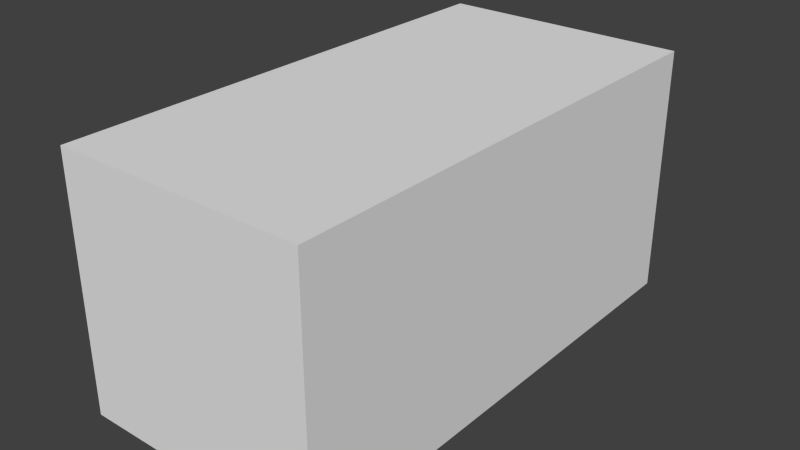 # Source: block-deepbeam.blend  (saved by Blender 2.76.0; exported with 4.5.12 LTS)
import bpy
from mathutils import Matrix  # noqa: F401  (used for matrix-valued properties, if any)

bpy.ops.wm.read_factory_settings(use_empty=True)
scene = bpy.context.scene
scene.name = 'Scene'

# ---- collections
col_collection_1 = bpy.data.collections.new('Collection 1'); scene.collection.children.link(col_collection_1)
col_collection_1.hide_render = True
col_collection_1.hide_viewport = True
col_collection_2 = bpy.data.collections.new('Collection 2'); scene.collection.children.link(col_collection_2)

# ---- materials (node trees are filled in below, after node groups)
mat_material = bpy.data.materials.new('material')
mat_material.alpha_threshold = 0.0
mat_material.use_transparent_shadow = False
mat_material.roughness = 0.5

# ---- material node trees

# ---- world
world_world = bpy.data.worlds.new('World'); scene.world = world_world
world_world.color = (0.05088, 0.05088, 0.05088)
world_world.use_sun_shadow = False
world_world.sun_shadow_jitter_overblur = 0.0
world_world.cycles.sampling_method = 'MANUAL'
world_world.cycles.sample_map_resolution = 256

# ---- meshes
me_plane = bpy.data.meshes.new('plane')
me_plane.from_pydata([(0.0, 0.0, 0.0), (0.05, 0.0, 0.0), (0.1, 0.0, 0.0), (0.15, 0.0, 0.0), (0.2, 0.0, 0.0), (0.25, 0.0, 0.0), (0.3, 0.0, 0.0), (0.35, 0.0, 0.0), (0.4, 0.0, 0.0), (0.45, 0.0, 0.0), (0.5, 0.0, 0.0), (0.55, 0.0, 0.0), (0.6, 0.0, 0.0), (0.65, 0.0, 0.0), (0.7, 0.0, 0.0), (0.75, 0.0, 0.0), (0.8, 0.0, 0.0), (0.85, 0.0, 0.0), (0.9, 0.0, 0.0), (0.95, 0.0, 0.0), (1.0, 0.0, 0.0), (0.0, 0.05, 0.0), (0.05, 0.05, 0.0), (0.1, 0.05, 0.0), (0.15, 0.05, 0.0), (0.2, 0.05, 0.0), (0.25, 0.05, 0.0), (0.3, 0.05, 0.0), (0.35, 0.05, 0.0), (0.4, 0.05, 0.0), (0.45, 0.05, 0.0), (0.5, 0.05, 0.0), (0.55, 0.05, 0.0), (0.6, 0.05, 0.0), (0.65, 0.05, 0.0), (0.7, 0.05, 0.0), (0.75, 0.05, 0.0), (0.8, 0.05, 0.0), (0.85, 0.05, 0.0), (0.9, 0.05, 0.0), (0.95, 0.05, 0.0), (1.0, 0.05, 0.0), (0.0, 0.1, 0.0), (0.05, 0.1, 0.0), (0.1, 0.1, 0.0), (0.15, 0.1, 0.0), (0.2, 0.1, 0.0), (0.25, 0.1, 0.0), (0.3, 0.1, 0.0), (0.35, 0.1, 0.0), (0.4, 0.1, 0.0), (0.45, 0.1, 0.0), (0.5, 0.1, 0.0), (0.55, 0.1, 0.0), (0.6, 0.1, 0.0), (0.65, 0.1, 0.0), (0.7, 0.1, 0.0), (0.75, 0.1, 0.0), (0.8, 0.1, 0.0), (0.85, 0.1, 0.0), (0.9, 0.1, 0.0), (0.95, 0.1, 0.0), (1.0, 0.1, 0.0), (0.0, 0.15, 0.0), (0.05, 0.15, 0.0), (0.1, 0.15, 0.0), (0.15, 0.15, 0.0), (0.2, 0.15, 0.0), (0.25, 0.15, 0.0), (0.3, 0.15, 0.0), (0.35, 0.15, 0.0), (0.4, 0.15, 0.0), (0.45, 0.15, 0.0), (0.5, 0.15, 0.0), (0.55, 0.15, 0.0), (0.6, 0.15, 0.0), (0.65, 0.15, 0.0), (0.7, 0.15, 0.0), (0.75, 0.15, 0.0), (0.8, 0.15, 0.0), (0.85, 0.15, 0.0), (0.9, 0.15, 0.0), (0.95, 0.15, 0.0), (1.0, 0.15, 0.0), (0.0, 0.2, 0.0), (0.05, 0.2, 0.0), (0.1, 0.2, 0.0), (0.15, 0.2, 0.0), (0.2, 0.2, 0.0), (0.25, 0.2, 0.0), (0.3, 0.2, 0.0), (0.35, 0.2, 0.0), (0.4, 0.2, 0.0), (0.45, 0.2, 0.0), (0.5, 0.2, 0.0), (0.55, 0.2, 0.0), (0.6, 0.2, 0.0), (0.65, 0.2, 0.0), (0.7, 0.2, 0.0), (0.75, 0.2, 0.0), (0.8, 0.2, 0.0), (0.85, 0.2, 0.0), (0.9, 0.2, 0.0), (0.95, 0.2, 0.0), (1.0, 0.2, 0.0), (0.0, 0.25, 0.0), (0.05, 0.25, 0.0), (0.1, 0.25, 0.0), (0.15, 0.25, 0.0), (0.2, 0.25, 0.0), (0.25, 0.25, 0.0), (0.3, 0.25, 0.0), (0.35, 0.25, 0.0), (0.4, 0.25, 0.0), (0.45, 0.25, 0.0), (0.5, 0.25, 0.0), (0.55, 0.25, 0.0), (0.6, 0.25, 0.0), (0.65, 0.25, 0.0), (0.7, 0.25, 0.0), (0.75, 0.25, 0.0), (0.8, 0.25, 0.0), (0.85, 0.25, 0.0), (0.9, 0.25, 0.0), (0.95, 0.25, 0.0), (1.0, 0.25, 0.0), (0.0, 0.3, 0.0), (0.05, 0.3, 0.0), (0.1, 0.3, 0.0), (0.15, 0.3, 0.0), (0.2, 0.3, 0.0), (0.25, 0.3, 0.0), (0.3, 0.3, 0.0), (0.35, 0.3, 0.0), (0.4, 0.3, 0.0), (0.45, 0.3, 0.0), (0.5, 0.3, 0.0), (0.55, 0.3, 0.0), (0.6, 0.3, 0.0), (0.65, 0.3, 0.0), (0.7, 0.3, 0.0), (0.75, 0.3, 0.0), (0.8, 0.3, 0.0), (0.85, 0.3, 0.0), (0.9, 0.3, 0.0), (0.95, 0.3, 0.0), (1.0, 0.3, 0.0), (0.0, 0.35, 0.0), (0.05, 0.35, 0.0), (0.1, 0.35, 0.0), (0.15, 0.35, 0.0), (0.2, 0.35, 0.0), (0.25, 0.35, 0.0), (0.3, 0.35, 0.0), (0.35, 0.35, 0.0), (0.4, 0.35, 0.0), (0.45, 0.35, 0.0), (0.5, 0.35, 0.0), (0.55, 0.35, 0.0), (0.6, 0.35, 0.0), (0.65, 0.35, 0.0), (0.7, 0.35, 0.0), (0.75, 0.35, 0.0), (0.8, 0.35, 0.0), (0.85, 0.35, 0.0), (0.9, 0.35, 0.0), (0.95, 0.35, 0.0), (1.0, 0.35, 0.0), (0.0, 0.4, 0.0), (0.05, 0.4, 0.0), (0.1, 0.4, 0.0), (0.15, 0.4, 0.0), (0.2, 0.4, 0.0), (0.25, 0.4, 0.0), (0.3, 0.4, 0.0), (0.35, 0.4, 0.0), (0.4, 0.4, 0.0), (0.45, 0.4, 0.0), (0.5, 0.4, 0.0), (0.55, 0.4, 0.0), (0.6, 0.4, 0.0), (0.65, 0.4, 0.0), (0.7, 0.4, 0.0), (0.75, 0.4, 0.0), (0.8, 0.4, 0.0), (0.85, 0.4, 0.0), (0.9, 0.4, 0.0), (0.95, 0.4, 0.0), (1.0, 0.4, 0.0), (0.0, 0.45, 0.0), (0.05, 0.45, 0.0), (0.1, 0.45, 0.0), (0.15, 0.45, 0.0), (0.2, 0.45, 0.0), (0.25, 0.45, 0.0), (0.3, 0.45, 0.0), (0.35, 0.45, 0.0), (0.4, 0.45, 0.0), (0.45, 0.45, 0.0), (0.5, 0.45, 0.0), (0.55, 0.45, 0.0), (0.6, 0.45, 0.0), (0.65, 0.45, 0.0), (0.7, 0.45, 0.0), (0.75, 0.45, 0.0), (0.8, 0.45, 0.0), (0.85, 0.45, 0.0), (0.9, 0.45, 0.0), (0.95, 0.45, 0.0), (1.0, 0.45, 0.0), (0.0, 0.5, 0.0), (0.05, 0.5, 0.0), (0.1, 0.5, 0.0), (0.15, 0.5, 0.0), (0.2, 0.5, 0.0), (0.25, 0.5, 0.0), (0.3, 0.5, 0.0), (0.35, 0.5, 0.0), (0.4, 0.5, 0.0), (0.45, 0.5, 0.0), (0.5, 0.5, 0.0), (0.55, 0.5, 0.0), (0.6, 0.5, 0.0), (0.65, 0.5, 0.0), (0.7, 0.5, 0.0), (0.75, 0.5, 0.0), (0.8, 0.5, 0.0), (0.85, 0.5, 0.0), (0.9, 0.5, 0.0), (0.95, 0.5, 0.0), (1.0, 0.5, 0.0), (0.0, 0.55, 0.0), (0.05, 0.55, 0.0), (0.1, 0.55, 0.0), (0.15, 0.55, 0.0), (0.2, 0.55, 0.0), (0.25, 0.55, 0.0), (0.3, 0.55, 0.0), (0.35, 0.55, 0.0), (0.4, 0.55, 0.0), (0.45, 0.55, 0.0), (0.5, 0.55, 0.0), (0.55, 0.55, 0.0), (0.6, 0.55, 0.0), (0.65, 0.55, 0.0), (0.7, 0.55, 0.0), (0.75, 0.55, 0.0), (0.8, 0.55, 0.0), (0.85, 0.55, 0.0), (0.9, 0.55, 0.0), (0.95, 0.55, 0.0), (1.0, 0.55, 0.0), (0.0, 0.6, 0.0), (0.05, 0.6, 0.0), (0.1, 0.6, 0.0), (0.15, 0.6, 0.0), (0.2, 0.6, 0.0), (0.25, 0.6, 0.0), (0.3, 0.6, 0.0), (0.35, 0.6, 0.0), (0.4, 0.6, 0.0), (0.45, 0.6, 0.0), (0.5, 0.6, 0.0), (0.55, 0.6, 0.0), (0.6, 0.6, 0.0), (0.65, 0.6, 0.0), (0.7, 0.6, 0.0), (0.75, 0.6, 0.0), (0.8, 0.6, 0.0), (0.85, 0.6, 0.0), (0.9, 0.6, 0.0), (0.95, 0.6, 0.0), (1.0, 0.6, 0.0), (0.0, 0.65, 0.0), (0.05, 0.65, 0.0), (0.1, 0.65, 0.0), (0.15, 0.65, 0.0), (0.2, 0.65, 0.0), (0.25, 0.65, 0.0), (0.3, 0.65, 0.0), (0.35, 0.65, 0.0), (0.4, 0.65, 0.0), (0.45, 0.65, 0.0), (0.5, 0.65, 0.0), (0.55, 0.65, 0.0), (0.6, 0.65, 0.0), (0.65, 0.65, 0.0), (0.7, 0.65, 0.0), (0.75, 0.65, 0.0), (0.8, 0.65, 0.0), (0.85, 0.65, 0.0), (0.9, 0.65, 0.0), (0.95, 0.65, 0.0), (1.0, 0.65, 0.0), (0.0, 0.7, 0.0), (0.05, 0.7, 0.0), (0.1, 0.7, 0.0), (0.15, 0.7, 0.0), (0.2, 0.7, 0.0), (0.25, 0.7, 0.0), (0.3, 0.7, 0.0), (0.35, 0.7, 0.0), (0.4, 0.7, 0.0), (0.45, 0.7, 0.0), (0.5, 0.7, 0.0), (0.55, 0.7, 0.0), (0.6, 0.7, 0.0), (0.65, 0.7, 0.0), (0.7, 0.7, 0.0), (0.75, 0.7, 0.0), (0.8, 0.7, 0.0), (0.85, 0.7, 0.0), (0.9, 0.7, 0.0), (0.95, 0.7, 0.0), (1.0, 0.7, 0.0), (0.0, 0.75, 0.0), (0.05, 0.75, 0.0), (0.1, 0.75, 0.0), (0.15, 0.75, 0.0), (0.2, 0.75, 0.0), (0.25, 0.75, 0.0), (0.3, 0.75, 0.0), (0.35, 0.75, 0.0), (0.4, 0.75, 0.0), (0.45, 0.75, 0.0), (0.5, 0.75, 0.0), (0.55, 0.75, 0.0), (0.6, 0.75, 0.0), (0.65, 0.75, 0.0), (0.7, 0.75, 0.0), (0.75, 0.75, 0.0), (0.8, 0.75, 0.0), (0.85, 0.75, 0.0), (0.9, 0.75, 0.0), (0.95, 0.75, 0.0), (1.0, 0.75, 0.0), (0.0, 0.8, 0.0), (0.05, 0.8, 0.0), (0.1, 0.8, 0.0), (0.15, 0.8, 0.0), (0.2, 0.8, 0.0), (0.25, 0.8, 0.0), (0.3, 0.8, 0.0), (0.35, 0.8, 0.0), (0.4, 0.8, 0.0), (0.45, 0.8, 0.0), (0.5, 0.8, 0.0), (0.55, 0.8, 0.0), (0.6, 0.8, 0.0), (0.65, 0.8, 0.0), (0.7, 0.8, 0.0), (0.75, 0.8, 0.0), (0.8, 0.8, 0.0), (0.85, 0.8, 0.0), (0.9, 0.8, 0.0), (0.95, 0.8, 0.0), (1.0, 0.8, 0.0), (0.0, 0.85, 0.0), (0.05, 0.85, 0.0), (0.1, 0.85, 0.0), (0.15, 0.85, 0.0), (0.2, 0.85, 0.0), (0.25, 0.85, 0.0), (0.3, 0.85, 0.0), (0.35, 0.85, 0.0), (0.4, 0.85, 0.0), (0.45, 0.85, 0.0), (0.5, 0.85, 0.0), (0.55, 0.85, 0.0), (0.6, 0.85, 0.0), (0.65, 0.85, 0.0), (0.7, 0.85, 0.0), (0.75, 0.85, 0.0), (0.8, 0.85, 0.0), (0.85, 0.85, 0.0), (0.9, 0.85, 0.0), (0.95, 0.85, 0.0), (1.0, 0.85, 0.0), (0.0, 0.9, 0.0), (0.05, 0.9, 0.0), (0.1, 0.9, 0.0), (0.15, 0.9, 0.0), (0.2, 0.9, 0.0), (0.25, 0.9, 0.0), (0.3, 0.9, 0.0), (0.35, 0.9, 0.0), (0.4, 0.9, 0.0), (0.45, 0.9, 0.0), (0.5, 0.9, 0.0), (0.55, 0.9, 0.0), (0.6, 0.9, 0.0), (0.65, 0.9, 0.0), (0.7, 0.9, 0.0), (0.75, 0.9, 0.0), (0.8, 0.9, 0.0), (0.85, 0.9, 0.0), (0.9, 0.9, 0.0), (0.95, 0.9, 0.0), (1.0, 0.9, 0.0), (0.0, 0.95, 0.0), (0.05, 0.95, 0.0), (0.1, 0.95, 0.0), (0.15, 0.95, 0.0), (0.2, 0.95, 0.0), (0.25, 0.95, 0.0), (0.3, 0.95, 0.0), (0.35, 0.95, 0.0), (0.4, 0.95, 0.0), (0.45, 0.95, 0.0), (0.5, 0.95, 0.0), (0.55, 0.95, 0.0), (0.6, 0.95, 0.0), (0.65, 0.95, 0.0), (0.7, 0.95, 0.0), (0.75, 0.95, 0.0), (0.8, 0.95, 0.0), (0.85, 0.95, 0.0), (0.9, 0.95, 0.0), (0.95, 0.95, 0.0), (1.0, 0.95, 0.0), (0.0, 1.0, 0.0), (0.05, 1.0, 0.0), (0.1, 1.0, 0.0), (0.15, 1.0, 0.0), (0.2, 1.0, 0.0), (0.25, 1.0, 0.0), (0.3, 1.0, 0.0), (0.35, 1.0, 0.0), (0.4, 1.0, 0.0), (0.45, 1.0, 0.0), (0.5, 1.0, 0.0), (0.55, 1.0, 0.0), (0.6, 1.0, 0.0), (0.65, 1.0, 0.0), (0.7, 1.0, 0.0), (0.75, 1.0, 0.0), (0.8, 1.0, 0.0), (0.85, 1.0, 0.0), (0.9, 1.0, 0.0), (0.95, 1.0, 0.0), (1.0, 1.0, 0.0), (0.0, 1.05, 0.0), (0.05, 1.05, 0.0), (0.1, 1.05, 0.0), (0.15, 1.05, 0.0), (0.2, 1.05, 0.0), (0.25, 1.05, 0.0), (0.3, 1.05, 0.0), (0.35, 1.05, 0.0), (0.4, 1.05, 0.0), (0.45, 1.05, 0.0), (0.5, 1.05, 0.0), (0.55, 1.05, 0.0), (0.6, 1.05, 0.0), (0.65, 1.05, 0.0), (0.7, 1.05, 0.0), (0.75, 1.05, 0.0), (0.8, 1.05, 0.0), (0.85, 1.05, 0.0), (0.9, 1.05, 0.0), (0.95, 1.05, 0.0), (1.0, 1.05, 0.0), (0.0, 1.1, 0.0), (0.05, 1.1, 0.0), (0.1, 1.1, 0.0), (0.15, 1.1, 0.0), (0.2, 1.1, 0.0), (0.25, 1.1, 0.0), (0.3, 1.1, 0.0), (0.35, 1.1, 0.0), (0.4, 1.1, 0.0), (0.45, 1.1, 0.0), (0.5, 1.1, 0.0), (0.55, 1.1, 0.0), (0.6, 1.1, 0.0), (0.65, 1.1, 0.0), (0.7, 1.1, 0.0), (0.75, 1.1, 0.0), (0.8, 1.1, 0.0), (0.85, 1.1, 0.0), (0.9, 1.1, 0.0), (0.95, 1.1, 0.0), (1.0, 1.1, 0.0), (0.0, 1.15, 0.0), (0.05, 1.15, 0.0), (0.1, 1.15, 0.0), (0.15, 1.15, 0.0), (0.2, 1.15, 0.0), (0.25, 1.15, 0.0), (0.3, 1.15, 0.0), (0.35, 1.15, 0.0), (0.4, 1.15, 0.0), (0.45, 1.15, 0.0), (0.5, 1.15, 0.0), (0.55, 1.15, 0.0), (0.6, 1.15, 0.0), (0.65, 1.15, 0.0), (0.7, 1.15, 0.0), (0.75, 1.15, 0.0), (0.8, 1.15, 0.0), (0.85, 1.15, 0.0), (0.9, 1.15, 0.0), (0.95, 1.15, 0.0), (1.0, 1.15, 0.0), (0.0, 1.2, 0.0), (0.05, 1.2, 0.0), (0.1, 1.2, 0.0), (0.15, 1.2, 0.0), (0.2, 1.2, 0.0), (0.25, 1.2, 0.0), (0.3, 1.2, 0.0), (0.35, 1.2, 0.0), (0.4, 1.2, 0.0), (0.45, 1.2, 0.0), (0.5, 1.2, 0.0), (0.55, 1.2, 0.0), (0.6, 1.2, 0.0), (0.65, 1.2, 0.0), (0.7, 1.2, 0.0), (0.75, 1.2, 0.0), (0.8, 1.2, 0.0), (0.85, 1.2, 0.0), (0.9, 1.2, 0.0), (0.95, 1.2, 0.0), (1.0, 1.2, 0.0), (0.0, 1.25, 0.0), (0.05, 1.25, 0.0), (0.1, 1.25, 0.0), (0.15, 1.25, 0.0), (0.2, 1.25, 0.0), (0.25, 1.25, 0.0), (0.3, 1.25, 0.0), (0.35, 1.25, 0.0), (0.4, 1.25, 0.0), (0.45, 1.25, 0.0), (0.5, 1.25, 0.0), (0.55, 1.25, 0.0), (0.6, 1.25, 0.0), (0.65, 1.25, 0.0), (0.7, 1.25, 0.0), (0.75, 1.25, 0.0), (0.8, 1.25, 0.0), (0.85, 1.25, 0.0), (0.9, 1.25, 0.0), (0.95, 1.25, 0.0), (1.0, 1.25, 0.0), (0.0, 1.3, 0.0), (0.05, 1.3, 0.0), (0.1, 1.3, 0.0), (0.15, 1.3, 0.0), (0.2, 1.3, 0.0), (0.25, 1.3, 0.0), (0.3, 1.3, 0.0), (0.35, 1.3, 0.0), (0.4, 1.3, 0.0), (0.45, 1.3, 0.0), (0.5, 1.3, 0.0), (0.55, 1.3, 0.0), (0.6, 1.3, 0.0), (0.65, 1.3, 0.0), (0.7, 1.3, 0.0), (0.75, 1.3, 0.0), (0.8, 1.3, 0.0), (0.85, 1.3, 0.0), (0.9, 1.3, 0.0), (0.95, 1.3, 0.0), (1.0, 1.3, 0.0), (0.0, 1.35, 0.0), (0.05, 1.35, 0.0), (0.1, 1.35, 0.0), (0.15, 1.35, 0.0), (0.2, 1.35, 0.0), (0.25, 1.35, 0.0), (0.3, 1.35, 0.0), (0.35, 1.35, 0.0), (0.4, 1.35, 0.0), (0.45, 1.35, 0.0), (0.5, 1.35, 0.0), (0.55, 1.35, 0.0), (0.6, 1.35, 0.0), (0.65, 1.35, 0.0), (0.7, 1.35, 0.0), (0.75, 1.35, 0.0), (0.8, 1.35, 0.0), (0.85, 1.35, 0.0), (0.9, 1.35, 0.0), (0.95, 1.35, 0.0), (1.0, 1.35, 0.0), (0.0, 1.4, 0.0), (0.05, 1.4, 0.0), (0.1, 1.4, 0.0), (0.15, 1.4, 0.0), (0.2, 1.4, 0.0), (0.25, 1.4, 0.0), (0.3, 1.4, 0.0), (0.35, 1.4, 0.0), (0.4, 1.4, 0.0), (0.45, 1.4, 0.0), (0.5, 1.4, 0.0), (0.55, 1.4, 0.0), (0.6, 1.4, 0.0), (0.65, 1.4, 0.0), (0.7, 1.4, 0.0), (0.75, 1.4, 0.0), (0.8, 1.4, 0.0), (0.85, 1.4, 0.0), (0.9, 1.4, 0.0), (0.95, 1.4, 0.0), (1.0, 1.4, 0.0), (0.0, 1.45, 0.0), (0.05, 1.45, 0.0), (0.1, 1.45, 0.0), (0.15, 1.45, 0.0), (0.2, 1.45, 0.0), (0.25, 1.45, 0.0), (0.3, 1.45, 0.0), (0.35, 1.45, 0.0), (0.4, 1.45, 0.0), (0.45, 1.45, 0.0), (0.5, 1.45, 0.0), (0.55, 1.45, 0.0), (0.6, 1.45, 0.0), (0.65, 1.45, 0.0), (0.7, 1.45, 0.0), (0.75, 1.45, 0.0), (0.8, 1.45, 0.0), (0.85, 1.45, 0.0), (0.9, 1.45, 0.0), (0.95, 1.45, 0.0), (1.0, 1.45, 0.0), (0.0, 1.5, 0.0), (0.05, 1.5, 0.0), (0.1, 1.5, 0.0), (0.15, 1.5, 0.0), (0.2, 1.5, 0.0), (0.25, 1.5, 0.0), (0.3, 1.5, 0.0), (0.35, 1.5, 0.0), (0.4, 1.5, 0.0), (0.45, 1.5, 0.0), (0.5, 1.5, 0.0), (0.55, 1.5, 0.0), (0.6, 1.5, 0.0), (0.65, 1.5, 0.0), (0.7, 1.5, 0.0), (0.75, 1.5, 0.0), (0.8, 1.5, 0.0), (0.85, 1.5, 0.0), (0.9, 1.5, 0.0), (0.95, 1.5, 0.0), (1.0, 1.5, 0.0), (0.0, 1.55, 0.0), (0.05, 1.55, 0.0), (0.1, 1.55, 0.0), (0.15, 1.55, 0.0), (0.2, 1.55, 0.0), (0.25, 1.55, 0.0), (0.3, 1.55, 0.0), (0.35, 1.55, 0.0), (0.4, 1.55, 0.0), (0.45, 1.55, 0.0), (0.5, 1.55, 0.0), (0.55, 1.55, 0.0), (0.6, 1.55, 0.0), (0.65, 1.55, 0.0), (0.7, 1.55, 0.0), (0.75, 1.55, 0.0), (0.8, 1.55, 0.0), (0.85, 1.55, 0.0), (0.9, 1.55, 0.0), (0.95, 1.55, 0.0), (1.0, 1.55, 0.0), (0.0, 1.6, 0.0), (0.05, 1.6, 0.0), (0.1, 1.6, 0.0), (0.15, 1.6, 0.0), (0.2, 1.6, 0.0), (0.25, 1.6, 0.0), (0.3, 1.6, 0.0), (0.35, 1.6, 0.0), (0.4, 1.6, 0.0), (0.45, 1.6, 0.0), (0.5, 1.6, 0.0), (0.55, 1.6, 0.0), (0.6, 1.6, 0.0), (0.65, 1.6, 0.0), (0.7, 1.6, 0.0), (0.75, 1.6, 0.0), (0.8, 1.6, 0.0), (0.85, 1.6, 0.0), (0.9, 1.6, 0.0), (0.95, 1.6, 0.0), (1.0, 1.6, 0.0), (0.0, 1.65, 0.0), (0.05, 1.65, 0.0), (0.1, 1.65, 0.0), (0.15, 1.65, 0.0), (0.2, 1.65, 0.0), (0.25, 1.65, 0.0), (0.3, 1.65, 0.0), (0.35, 1.65, 0.0), (0.4, 1.65, 0.0), (0.45, 1.65, 0.0), (0.5, 1.65, 0.0), (0.55, 1.65, 0.0), (0.6, 1.65, 0.0), (0.65, 1.65, 0.0), (0.7, 1.65, 0.0), (0.75, 1.65, 0.0), (0.8, 1.65, 0.0), (0.85, 1.65, 0.0), (0.9, 1.65, 0.0), (0.95, 1.65, 0.0), (1.0, 1.65, 0.0), (0.0, 1.7, 0.0), (0.05, 1.7, 0.0), (0.1, 1.7, 0.0), (0.15, 1.7, 0.0), (0.2, 1.7, 0.0), (0.25, 1.7, 0.0), (0.3, 1.7, 0.0), (0.35, 1.7, 0.0), (0.4, 1.7, 0.0), (0.45, 1.7, 0.0), (0.5, 1.7, 0.0), (0.55, 1.7, 0.0), (0.6, 1.7, 0.0), (0.65, 1.7, 0.0), (0.7, 1.7, 0.0), (0.75, 1.7, 0.0), (0.8, 1.7, 0.0), (0.85, 1.7, 0.0), (0.9, 1.7, 0.0), (0.95, 1.7, 0.0), (1.0, 1.7, 0.0), (0.0, 1.75, 0.0), (0.05, 1.75, 0.0), (0.1, 1.75, 0.0), (0.15, 1.75, 0.0), (0.2, 1.75, 0.0), (0.25, 1.75, 0.0), (0.3, 1.75, 0.0), (0.35, 1.75, 0.0), (0.4, 1.75, 0.0), (0.45, 1.75, 0.0), (0.5, 1.75, 0.0), (0.55, 1.75, 0.0), (0.6, 1.75, 0.0), (0.65, 1.75, 0.0), (0.7, 1.75, 0.0), (0.75, 1.75, 0.0), (0.8, 1.75, 0.0), (0.85, 1.75, 0.0), (0.9, 1.75, 0.0), (0.95, 1.75, 0.0), (1.0, 1.75, 0.0), (0.0, 1.8, 0.0), (0.05, 1.8, 0.0), (0.1, 1.8, 0.0), (0.15, 1.8, 0.0), (0.2, 1.8, 0.0), (0.25, 1.8, 0.0), (0.3, 1.8, 0.0), (0.35, 1.8, 0.0), (0.4, 1.8, 0.0), (0.45, 1.8, 0.0), (0.5, 1.8, 0.0), (0.55, 1.8, 0.0), (0.6, 1.8, 0.0), (0.65, 1.8, 0.0), (0.7, 1.8, 0.0), (0.75, 1.8, 0.0), (0.8, 1.8, 0.0), (0.85, 1.8, 0.0), (0.9, 1.8, 0.0), (0.95, 1.8, 0.0), (1.0, 1.8, 0.0), (0.0, 1.85, 0.0), (0.05, 1.85, 0.0), (0.1, 1.85, 0.0), (0.15, 1.85, 0.0), (0.2, 1.85, 0.0), (0.25, 1.85, 0.0), (0.3, 1.85, 0.0), (0.35, 1.85, 0.0), (0.4, 1.85, 0.0), (0.45, 1.85, 0.0), (0.5, 1.85, 0.0), (0.55, 1.85, 0.0), (0.6, 1.85, 0.0), (0.65, 1.85, 0.0), (0.7, 1.85, 0.0), (0.75, 1.85, 0.0), (0.8, 1.85, 0.0), (0.85, 1.85, 0.0), (0.9, 1.85, 0.0), (0.95, 1.85, 0.0), (1.0, 1.85, 0.0), (0.0, 1.9, 0.0), (0.05, 1.9, 0.0), (0.1, 1.9, 0.0), (0.15, 1.9, 0.0), (0.2, 1.9, 0.0), (0.25, 1.9, 0.0), (0.3, 1.9, 0.0), (0.35, 1.9, 0.0), (0.4, 1.9, 0.0), (0.45, 1.9, 0.0), (0.5, 1.9, 0.0), (0.55, 1.9, 0.0), (0.6, 1.9, 0.0), (0.65, 1.9, 0.0), (0.7, 1.9, 0.0), (0.75, 1.9, 0.0), (0.8, 1.9, 0.0), (0.85, 1.9, 0.0), (0.9, 1.9, 0.0), (0.95, 1.9, 0.0), (1.0, 1.9, 0.0), (0.0, 1.95, 0.0), (0.05, 1.95, 0.0), (0.1, 1.95, 0.0), (0.15, 1.95, 0.0), (0.2, 1.95, 0.0), (0.25, 1.95, 0.0), (0.3, 1.95, 0.0), (0.35, 1.95, 0.0), (0.4, 1.95, 0.0), (0.45, 1.95, 0.0), (0.5, 1.95, 0.0), (0.55, 1.95, 0.0), (0.6, 1.95, 0.0), (0.65, 1.95, 0.0), (0.7, 1.95, 0.0), (0.75, 1.95, 0.0), (0.8, 1.95, 0.0), (0.85, 1.95, 0.0), (0.9, 1.95, 0.0), (0.95, 1.95, 0.0), (1.0, 1.95, 0.0), (0.0, 2.0, 0.0), (0.05, 2.0, 0.0), (0.1, 2.0, 0.0), (0.15, 2.0, 0.0), (0.2, 2.0, 0.0), (0.25, 2.0, 0.0), (0.3, 2.0, 0.0), (0.35, 2.0, 0.0), (0.4, 2.0, 0.0), (0.45, 2.0, 0.0), (0.5, 2.0, 0.0), (0.55, 2.0, 0.0), (0.6, 2.0, 0.0), (0.65, 2.0, 0.0), (0.7, 2.0, 0.0), (0.75, 2.0, 0.0), (0.8, 2.0, 0.0), (0.85, 2.0, 0.0), (0.9, 2.0, 0.0), (0.95, 2.0, 0.0), (1.0, 2.0, 0.0)], [], [(0, 1, 22, 21), (21, 22, 43, 42), (42, 43, 64, 63), (63, 64, 85, 84), (84, 85, 106, 105), (105, 106, 127, 126), (126, 127, 148, 147), (147, 148, 169, 168), (168, 169, 190, 189), (189, 190, 211, 210), (210, 211, 232, 231), (231, 232, 253, 252), (252, 253, 274, 273), (273, 274, 295, 294), (294, 295, 316, 315), (315, 316, 337, 336), (336, 337, 358, 357), (357, 358, 379, 378), (378, 379, 400, 399), (399, 400, 421, 420), (420, 421, 442, 441), (441, 442, 463, 462), (462, 463, 484, 483), (483, 484, 505, 504), (504, 505, 526, 525), (525, 526, 547, 546), (546, 547, 568, 567), (567, 568, 589, 588), (588, 589, 610, 609), (609, 610, 631, 630), (630, 631, 652, 651), (651, 652, 673, 672), (672, 673, 694, 693), (693, 694, 715, 714), (714, 715, 736, 735), (735, 736, 757, 756), (756, 757, 778, 777), (777, 778, 799, 798), (798, 799, 820, 819), (819, 820, 841, 840), (1, 2, 23, 22), (22, 23, 44, 43), (43, 44, 65, 64), (64, 65, 86, 85), (85, 86, 107, 106), (106, 107, 128, 127), (127, 128, 149, 148), (148, 149, 170, 169), (169, 170, 191, 190), (190, 191, 212, 211), (211, 212, 233, 232), (232, 233, 254, 253), (253, 254, 275, 274), (274, 275, 296, 295), (295, 296, 317, 316), (316, 317, 338, 337), (337, 338, 359, 358), (358, 359, 380, 379), (379, 380, 401, 400), (400, 401, 422, 421), (421, 422, 443, 442), (442, 443, 464, 463), (463, 464, 485, 484), (484, 485, 506, 505), (505, 506, 527, 526), (526, 527, 548, 547), (547, 548, 569, 568), (568, 569, 590, 589), (589, 590, 611, 610), (610, 611, 632, 631), (631, 632, 653, 652), (652, 653, 674, 673), (673, 674, 695, 694), (694, 695, 716, 715), (715, 716, 737, 736), (736, 737, 758, 757), (757, 758, 779, 778), (778, 779, 800, 799), (799, 800, 821, 820), (820, 821, 842, 841), (2, 3, 24, 23), (23, 24, 45, 44), (44, 45, 66, 65), (65, 66, 87, 86), (86, 87, 108, 107), (107, 108, 129, 128), (128, 129, 150, 149), (149, 150, 171, 170), (170, 171, 192, 191), (191, 192, 213, 212), (212, 213, 234, 233), (233, 234, 255, 254), (254, 255, 276, 275), (275, 276, 297, 296), (296, 297, 318, 317), (317, 318, 339, 338), (338, 339, 360, 359), (359, 360, 381, 380), (380, 381, 402, 401), (401, 402, 423, 422), (422, 423, 444, 443), (443, 444, 465, 464), (464, 465, 486, 485), (485, 486, 507, 506), (506, 507, 528, 527), (527, 528, 549, 548), (548, 549, 570, 569), (569, 570, 591, 590), (590, 591, 612, 611), (611, 612, 633, 632), (632, 633, 654, 653), (653, 654, 675, 674), (674, 675, 696, 695), (695, 696, 717, 716), (716, 717, 738, 737), (737, 738, 759, 758), (758, 759, 780, 779), (779, 780, 801, 800), (800, 801, 822, 821), (821, 822, 843, 842), (3, 4, 25, 24), (24, 25, 46, 45), (45, 46, 67, 66), (66, 67, 88, 87), (87, 88, 109, 108), (108, 109, 130, 129), (129, 130, 151, 150), (150, 151, 172, 171), (171, 172, 193, 192), (192, 193, 214, 213), (213, 214, 235, 234), (234, 235, 256, 255), (255, 256, 277, 276), (276, 277, 298, 297), (297, 298, 319, 318), (318, 319, 340, 339), (339, 340, 361, 360), (360, 361, 382, 381), (381, 382, 403, 402), (402, 403, 424, 423), (423, 424, 445, 444), (444, 445, 466, 465), (465, 466, 487, 486), (486, 487, 508, 507), (507, 508, 529, 528), (528, 529, 550, 549), (549, 550, 571, 570), (570, 571, 592, 591), (591, 592, 613, 612), (612, 613, 634, 633), (633, 634, 655, 654), (654, 655, 676, 675), (675, 676, 697, 696), (696, 697, 718, 717), (717, 718, 739, 738), (738, 739, 760, 759), (759, 760, 781, 780), (780, 781, 802, 801), (801, 802, 823, 822), (822, 823, 844, 843), (4, 5, 26, 25), (25, 26, 47, 46), (46, 47, 68, 67), (67, 68, 89, 88), (88, 89, 110, 109), (109, 110, 131, 130), (130, 131, 152, 151), (151, 152, 173, 172), (172, 173, 194, 193), (193, 194, 215, 214), (214, 215, 236, 235), (235, 236, 257, 256), (256, 257, 278, 277), (277, 278, 299, 298), (298, 299, 320, 319), (319, 320, 341, 340), (340, 341, 362, 361), (361, 362, 383, 382), (382, 383, 404, 403), (403, 404, 425, 424), (424, 425, 446, 445), (445, 446, 467, 466), (466, 467, 488, 487), (487, 488, 509, 508), (508, 509, 530, 529), (529, 530, 551, 550), (550, 551, 572, 571), (571, 572, 593, 592), (592, 593, 614, 613), (613, 614, 635, 634), (634, 635, 656, 655), (655, 656, 677, 676), (676, 677, 698, 697), (697, 698, 719, 718), (718, 719, 740, 739), (739, 740, 761, 760), (760, 761, 782, 781), (781, 782, 803, 802), (802, 803, 824, 823), (823, 824, 845, 844), (5, 6, 27, 26), (26, 27, 48, 47), (47, 48, 69, 68), (68, 69, 90, 89), (89, 90, 111, 110), (110, 111, 132, 131), (131, 132, 153, 152), (152, 153, 174, 173), (173, 174, 195, 194), (194, 195, 216, 215), (215, 216, 237, 236), (236, 237, 258, 257), (257, 258, 279, 278), (278, 279, 300, 299), (299, 300, 321, 320), (320, 321, 342, 341), (341, 342, 363, 362), (362, 363, 384, 383), (383, 384, 405, 404), (404, 405, 426, 425), (425, 426, 447, 446), (446, 447, 468, 467), (467, 468, 489, 488), (488, 489, 510, 509), (509, 510, 531, 530), (530, 531, 552, 551), (551, 552, 573, 572), (572, 573, 594, 593), (593, 594, 615, 614), (614, 615, 636, 635), (635, 636, 657, 656), (656, 657, 678, 677), (677, 678, 699, 698), (698, 699, 720, 719), (719, 720, 741, 740), (740, 741, 762, 761), (761, 762, 783, 782), (782, 783, 804, 803), (803, 804, 825, 824), (824, 825, 846, 845), (6, 7, 28, 27), (27, 28, 49, 48), (48, 49, 70, 69), (69, 70, 91, 90), (90, 91, 112, 111), (111, 112, 133, 132), (132, 133, 154, 153), (153, 154, 175, 174), (174, 175, 196, 195), (195, 196, 217, 216), (216, 217, 238, 237), (237, 238, 259, 258), (258, 259, 280, 279), (279, 280, 301, 300), (300, 301, 322, 321), (321, 322, 343, 342), (342, 343, 364, 363), (363, 364, 385, 384), (384, 385, 406, 405), (405, 406, 427, 426), (426, 427, 448, 447), (447, 448, 469, 468), (468, 469, 490, 489), (489, 490, 511, 510), (510, 511, 532, 531), (531, 532, 553, 552), (552, 553, 574, 573), (573, 574, 595, 594), (594, 595, 616, 615), (615, 616, 637, 636), (636, 637, 658, 657), (657, 658, 679, 678), (678, 679, 700, 699), (699, 700, 721, 720), (720, 721, 742, 741), (741, 742, 763, 762), (762, 763, 784, 783), (783, 784, 805, 804), (804, 805, 826, 825), (825, 826, 847, 846), (7, 8, 29, 28), (28, 29, 50, 49), (49, 50, 71, 70), (70, 71, 92, 91), (91, 92, 113, 112), (112, 113, 134, 133), (133, 134, 155, 154), (154, 155, 176, 175), (175, 176, 197, 196), (196, 197, 218, 217), (217, 218, 239, 238), (238, 239, 260, 259), (259, 260, 281, 280), (280, 281, 302, 301), (301, 302, 323, 322), (322, 323, 344, 343), (343, 344, 365, 364), (364, 365, 386, 385), (385, 386, 407, 406), (406, 407, 428, 427), (427, 428, 449, 448), (448, 449, 470, 469), (469, 470, 491, 490), (490, 491, 512, 511), (511, 512, 533, 532), (532, 533, 554, 553), (553, 554, 575, 574), (574, 575, 596, 595), (595, 596, 617, 616), (616, 617, 638, 637), (637, 638, 659, 658), (658, 659, 680, 679), (679, 680, 701, 700), (700, 701, 722, 721), (721, 722, 743, 742), (742, 743, 764, 763), (763, 764, 785, 784), (784, 785, 806, 805), (805, 806, 827, 826), (826, 827, 848, 847), (8, 9, 30, 29), (29, 30, 51, 50), (50, 51, 72, 71), (71, 72, 93, 92), (92, 93, 114, 113), (113, 114, 135, 134), (134, 135, 156, 155), (155, 156, 177, 176), (176, 177, 198, 197), (197, 198, 219, 218), (218, 219, 240, 239), (239, 240, 261, 260), (260, 261, 282, 281), (281, 282, 303, 302), (302, 303, 324, 323), (323, 324, 345, 344), (344, 345, 366, 365), (365, 366, 387, 386), (386, 387, 408, 407), (407, 408, 429, 428), (428, 429, 450, 449), (449, 450, 471, 470), (470, 471, 492, 491), (491, 492, 513, 512), (512, 513, 534, 533), (533, 534, 555, 554), (554, 555, 576, 575), (575, 576, 597, 596), (596, 597, 618, 617), (617, 618, 639, 638), (638, 639, 660, 659), (659, 660, 681, 680), (680, 681, 702, 701), (701, 702, 723, 722), (722, 723, 744, 743), (743, 744, 765, 764), (764, 765, 786, 785), (785, 786, 807, 806), (806, 807, 828, 827), (827, 828, 849, 848), (9, 10, 31, 30), (30, 31, 52, 51), (51, 52, 73, 72), (72, 73, 94, 93), (93, 94, 115, 114), (114, 115, 136, 135), (135, 136, 157, 156), (156, 157, 178, 177), (177, 178, 199, 198), (198, 199, 220, 219), (219, 220, 241, 240), (240, 241, 262, 261), (261, 262, 283, 282), (282, 283, 304, 303), (303, 304, 325, 324), (324, 325, 346, 345), (345, 346, 367, 366), (366, 367, 388, 387), (387, 388, 409, 408), (408, 409, 430, 429), (429, 430, 451, 450), (450, 451, 472, 471), (471, 472, 493, 492), (492, 493, 514, 513), (513, 514, 535, 534), (534, 535, 556, 555), (555, 556, 577, 576), (576, 577, 598, 597), (597, 598, 619, 618), (618, 619, 640, 639), (639, 640, 661, 660), (660, 661, 682, 681), (681, 682, 703, 702), (702, 703, 724, 723), (723, 724, 745, 744), (744, 745, 766, 765), (765, 766, 787, 786), (786, 787, 808, 807), (807, 808, 829, 828), (828, 829, 850, 849), (10, 11, 32, 31), (31, 32, 53, 52), (52, 53, 74, 73), (73, 74, 95, 94), (94, 95, 116, 115), (115, 116, 137, 136), (136, 137, 158, 157), (157, 158, 179, 178), (178, 179, 200, 199), (199, 200, 221, 220), (220, 221, 242, 241), (241, 242, 263, 262), (262, 263, 284, 283), (283, 284, 305, 304), (304, 305, 326, 325), (325, 326, 347, 346), (346, 347, 368, 367), (367, 368, 389, 388), (388, 389, 410, 409), (409, 410, 431, 430), (430, 431, 452, 451), (451, 452, 473, 472), (472, 473, 494, 493), (493, 494, 515, 514), (514, 515, 536, 535), (535, 536, 557, 556), (556, 557, 578, 577), (577, 578, 599, 598), (598, 599, 620, 619), (619, 620, 641, 640), (640, 641, 662, 661), (661, 662, 683, 682), (682, 683, 704, 703), (703, 704, 725, 724), (724, 725, 746, 745), (745, 746, 767, 766), (766, 767, 788, 787), (787, 788, 809, 808), (808, 809, 830, 829), (829, 830, 851, 850), (11, 12, 33, 32), (32, 33, 54, 53), (53, 54, 75, 74), (74, 75, 96, 95), (95, 96, 117, 116), (116, 117, 138, 137), (137, 138, 159, 158), (158, 159, 180, 179), (179, 180, 201, 200), (200, 201, 222, 221), (221, 222, 243, 242), (242, 243, 264, 263), (263, 264, 285, 284), (284, 285, 306, 305), (305, 306, 327, 326), (326, 327, 348, 347), (347, 348, 369, 368), (368, 369, 390, 389), (389, 390, 411, 410), (410, 411, 432, 431), (431, 432, 453, 452), (452, 453, 474, 473), (473, 474, 495, 494), (494, 495, 516, 515), (515, 516, 537, 536), (536, 537, 558, 557), (557, 558, 579, 578), (578, 579, 600, 599), (599, 600, 621, 620), (620, 621, 642, 641), (641, 642, 663, 662), (662, 663, 684, 683), (683, 684, 705, 704), (704, 705, 726, 725), (725, 726, 747, 746), (746, 747, 768, 767), (767, 768, 789, 788), (788, 789, 810, 809), (809, 810, 831, 830), (830, 831, 852, 851), (12, 13, 34, 33), (33, 34, 55, 54), (54, 55, 76, 75), (75, 76, 97, 96), (96, 97, 118, 117), (117, 118, 139, 138), (138, 139, 160, 159), (159, 160, 181, 180), (180, 181, 202, 201), (201, 202, 223, 222), (222, 223, 244, 243), (243, 244, 265, 264), (264, 265, 286, 285), (285, 286, 307, 306), (306, 307, 328, 327), (327, 328, 349, 348), (348, 349, 370, 369), (369, 370, 391, 390), (390, 391, 412, 411), (411, 412, 433, 432), (432, 433, 454, 453), (453, 454, 475, 474), (474, 475, 496, 495), (495, 496, 517, 516), (516, 517, 538, 537), (537, 538, 559, 558), (558, 559, 580, 579), (579, 580, 601, 600), (600, 601, 622, 621), (621, 622, 643, 642), (642, 643, 664, 663), (663, 664, 685, 684), (684, 685, 706, 705), (705, 706, 727, 726), (726, 727, 748, 747), (747, 748, 769, 768), (768, 769, 790, 789), (789, 790, 811, 810), (810, 811, 832, 831), (831, 832, 853, 852), (13, 14, 35, 34), (34, 35, 56, 55), (55, 56, 77, 76), (76, 77, 98, 97), (97, 98, 119, 118), (118, 119, 140, 139), (139, 140, 161, 160), (160, 161, 182, 181), (181, 182, 203, 202), (202, 203, 224, 223), (223, 224, 245, 244), (244, 245, 266, 265), (265, 266, 287, 286), (286, 287, 308, 307), (307, 308, 329, 328), (328, 329, 350, 349), (349, 350, 371, 370), (370, 371, 392, 391), (391, 392, 413, 412), (412, 413, 434, 433), (433, 434, 455, 454), (454, 455, 476, 475), (475, 476, 497, 496), (496, 497, 518, 517), (517, 518, 539, 538), (538, 539, 560, 559), (559, 560, 581, 580), (580, 581, 602, 601), (601, 602, 623, 622), (622, 623, 644, 643), (643, 644, 665, 664), (664, 665, 686, 685), (685, 686, 707, 706), (706, 707, 728, 727), (727, 728, 749, 748), (748, 749, 770, 769), (769, 770, 791, 790), (790, 791, 812, 811), (811, 812, 833, 832), (832, 833, 854, 853), (14, 15, 36, 35), (35, 36, 57, 56), (56, 57, 78, 77), (77, 78, 99, 98), (98, 99, 120, 119), (119, 120, 141, 140), (140, 141, 162, 161), (161, 162, 183, 182), (182, 183, 204, 203), (203, 204, 225, 224), (224, 225, 246, 245), (245, 246, 267, 266), (266, 267, 288, 287), (287, 288, 309, 308), (308, 309, 330, 329), (329, 330, 351, 350), (350, 351, 372, 371), (371, 372, 393, 392), (392, 393, 414, 413), (413, 414, 435, 434), (434, 435, 456, 455), (455, 456, 477, 476), (476, 477, 498, 497), (497, 498, 519, 518), (518, 519, 540, 539), (539, 540, 561, 560), (560, 561, 582, 581), (581, 582, 603, 602), (602, 603, 624, 623), (623, 624, 645, 644), (644, 645, 666, 665), (665, 666, 687, 686), (686, 687, 708, 707), (707, 708, 729, 728), (728, 729, 750, 749), (749, 750, 771, 770), (770, 771, 792, 791), (791, 792, 813, 812), (812, 813, 834, 833), (833, 834, 855, 854), (15, 16, 37, 36), (36, 37, 58, 57), (57, 58, 79, 78), (78, 79, 100, 99), (99, 100, 121, 120), (120, 121, 142, 141), (141, 142, 163, 162), (162, 163, 184, 183), (183, 184, 205, 204), (204, 205, 226, 225), (225, 226, 247, 246), (246, 247, 268, 267), (267, 268, 289, 288), (288, 289, 310, 309), (309, 310, 331, 330), (330, 331, 352, 351), (351, 352, 373, 372), (372, 373, 394, 393), (393, 394, 415, 414), (414, 415, 436, 435), (435, 436, 457, 456), (456, 457, 478, 477), (477, 478, 499, 498), (498, 499, 520, 519), (519, 520, 541, 540), (540, 541, 562, 561), (561, 562, 583, 582), (582, 583, 604, 603), (603, 604, 625, 624), (624, 625, 646, 645), (645, 646, 667, 666), (666, 667, 688, 687), (687, 688, 709, 708), (708, 709, 730, 729), (729, 730, 751, 750), (750, 751, 772, 771), (771, 772, 793, 792), (792, 793, 814, 813), (813, 814, 835, 834), (834, 835, 856, 855), (16, 17, 38, 37), (37, 38, 59, 58), (58, 59, 80, 79), (79, 80, 101, 100), (100, 101, 122, 121), (121, 122, 143, 142), (142, 143, 164, 163), (163, 164, 185, 184), (184, 185, 206, 205), (205, 206, 227, 226), (226, 227, 248, 247), (247, 248, 269, 268), (268, 269, 290, 289), (289, 290, 311, 310), (310, 311, 332, 331), (331, 332, 353, 352), (352, 353, 374, 373), (373, 374, 395, 394), (394, 395, 416, 415), (415, 416, 437, 436), (436, 437, 458, 457), (457, 458, 479, 478), (478, 479, 500, 499), (499, 500, 521, 520), (520, 521, 542, 541), (541, 542, 563, 562), (562, 563, 584, 583), (583, 584, 605, 604), (604, 605, 626, 625), (625, 626, 647, 646), (646, 647, 668, 667), (667, 668, 689, 688), (688, 689, 710, 709), (709, 710, 731, 730), (730, 731, 752, 751), (751, 752, 773, 772), (772, 773, 794, 793), (793, 794, 815, 814), (814, 815, 836, 835), (835, 836, 857, 856), (17, 18, 39, 38), (38, 39, 60, 59), (59, 60, 81, 80), (80, 81, 102, 101), (101, 102, 123, 122), (122, 123, 144, 143), (143, 144, 165, 164), (164, 165, 186, 185), (185, 186, 207, 206), (206, 207, 228, 227), (227, 228, 249, 248), (248, 249, 270, 269), (269, 270, 291, 290), (290, 291, 312, 311), (311, 312, 333, 332), (332, 333, 354, 353), (353, 354, 375, 374), (374, 375, 396, 395), (395, 396, 417, 416), (416, 417, 438, 437), (437, 438, 459, 458), (458, 459, 480, 479), (479, 480, 501, 500), (500, 501, 522, 521), (521, 522, 543, 542), (542, 543, 564, 563), (563, 564, 585, 584), (584, 585, 606, 605), (605, 606, 627, 626), (626, 627, 648, 647), (647, 648, 669, 668), (668, 669, 690, 689), (689, 690, 711, 710), (710, 711, 732, 731), (731, 732, 753, 752), (752, 753, 774, 773), (773, 774, 795, 794), (794, 795, 816, 815), (815, 816, 837, 836), (836, 837, 858, 857), (18, 19, 40, 39), (39, 40, 61, 60), (60, 61, 82, 81), (81, 82, 103, 102), (102, 103, 124, 123), (123, 124, 145, 144), (144, 145, 166, 165), (165, 166, 187, 186), (186, 187, 208, 207), (207, 208, 229, 228), (228, 229, 250, 249), (249, 250, 271, 270), (270, 271, 292, 291), (291, 292, 313, 312), (312, 313, 334, 333), (333, 334, 355, 354), (354, 355, 376, 375), (375, 376, 397, 396), (396, 397, 418, 417), (417, 418, 439, 438), (438, 439, 460, 459), (459, 460, 481, 480), (480, 481, 502, 501), (501, 502, 523, 522), (522, 523, 544, 543), (543, 544, 565, 564), (564, 565, 586, 585), (585, 586, 607, 606), (606, 607, 628, 627), (627, 628, 649, 648), (648, 649, 670, 669), (669, 670, 691, 690), (690, 691, 712, 711), (711, 712, 733, 732), (732, 733, 754, 753), (753, 754, 775, 774), (774, 775, 796, 795), (795, 796, 817, 816), (816, 817, 838, 837), (837, 838, 859, 858), (19, 20, 41, 40), (40, 41, 62, 61), (61, 62, 83, 82), (82, 83, 104, 103), (103, 104, 125, 124), (124, 125, 146, 145), (145, 146, 167, 166), (166, 167, 188, 187), (187, 188, 209, 208), (208, 209, 230, 229), (229, 230, 251, 250), (250, 251, 272, 271), (271, 272, 293, 292), (292, 293, 314, 313), (313, 314, 335, 334), (334, 335, 356, 355), (355, 356, 377, 376), (376, 377, 398, 397), (397, 398, 419, 418), (418, 419, 440, 439), (439, 440, 461, 460), (460, 461, 482, 481), (481, 482, 503, 502), (502, 503, 524, 523), (523, 524, 545, 544), (544, 545, 566, 565), (565, 566, 587, 586), (586, 587, 608, 607), (607, 608, 629, 628), (628, 629, 650, 649), (649, 650, 671, 670), (670, 671, 692, 691), (691, 692, 713, 712), (712, 713, 734, 733), (733, 734, 755, 754), (754, 755, 776, 775), (775, 776, 797, 796), (796, 797, 818, 817), (817, 818, 839, 838), (838, 839, 860, 859)])
me_plane.materials.append(None)
me_plane.materials.append(None)
me_plane.use_remesh_preserve_volume = False
me_plane.use_remesh_preserve_attributes = False
me_plane.use_mirror_vertex_groups = False
me_plane.update()
me_cube = bpy.data.meshes.new('Cube')
me_cube.from_pydata([(-1.0, -1.0, -1.0), (-1.0, -1.0, 1.0), (-1.0, 1.0, -1.0), (-1.0, 1.0, 1.0), (1.0, -1.0, -1.0), (1.0, -1.0, 1.0), (1.0, 1.0, -1.0), (1.0, 1.0, 1.0)], [], [(1, 3, 2, 0), (3, 7, 6, 2), (7, 5, 4, 6), (5, 1, 0, 4), (0, 2, 6, 4), (5, 7, 3, 1)])
me_cube.materials.append(None)
me_cube.use_remesh_preserve_volume = False
me_cube.use_remesh_preserve_attributes = False
me_cube.use_mirror_vertex_groups = False
me_cube.update()
me_cube_001 = bpy.data.meshes.new('Cube.001')
me_cube_001.from_pydata([(-1.0, -1.0, -1.0), (-1.0, -1.0, 1.0), (-1.0, 1.0, -1.0), (-1.0, 1.0, 1.0), (1.0, -1.0, -1.0), (1.0, -1.0, 1.0), (1.0, 1.0, -1.0), (1.0, 1.0, 1.0)], [], [(1, 3, 2, 0), (3, 7, 6, 2), (7, 5, 4, 6), (5, 1, 0, 4), (0, 2, 6, 4), (5, 7, 3, 1)])
me_cube_001.materials.append(mat_material)
me_cube_001.use_remesh_preserve_volume = False
me_cube_001.use_remesh_preserve_attributes = False
me_cube_001.use_mirror_vertex_groups = False
me_cube_001.update()

# ---- objects
ob_plane_003 = bpy.data.objects.new('plane.003', me_plane)
ob_cube = bpy.data.objects.new('Cube', me_cube)
ob_cube_001 = bpy.data.objects.new('Cube.001', me_cube_001)

# ---- transforms, parenting, visibility, modifiers, constraints
ob_plane_003.location = (0.0, 0.0, 0.0)
ob_plane_003.show_wire = True
ob_plane_003.lineart.crease_threshold = 0.0
ob_cube.location = (0.0, 0.0, 0.0)
ob_cube.scale = (5.0, 10.0, 5.0)
ob_cube.show_wire = True
ob_cube.lineart.crease_threshold = 0.0
ob_cube_001.location = (0.0, 0.0, 0.0)
ob_cube_001.scale = (5.0, 10.0, 5.0)
ob_cube_001.show_wire = True
ob_cube_001.lineart.crease_threshold = 0.0

# ---- collection membership
col_collection_1.objects.link(ob_plane_003)
col_collection_1.objects.link(ob_cube)
col_collection_2.objects.link(ob_cube_001)

# ---- scene / render settings (as saved in the file)
scene.frame_start = 1; scene.frame_end = 250; scene.frame_set(1)
scene.render.engine = 'BLENDER_EEVEE_NEXT'
scene.render.resolution_percentage = 50
scene.render.dither_intensity = 0.0
scene.cycles.use_denoising = False
scene.cycles.samples = 10
scene.cycles.sampling_pattern = 'TABULATED_SOBOL'
scene.cycles.light_sampling_threshold = 0.0
scene.cycles.use_adaptive_sampling = False
scene.cycles.use_light_tree = False
scene.cycles.blur_glossy = 0.0
scene.cycles.pixel_filter_type = 'GAUSSIAN'
scene.cycles.sample_clamp_indirect = 0.0
scene.view_settings.view_transform = 'Standard'
bpy.context.view_layer.update()

# ---- added for rendering (the .blend has no active camera and no usable light): camera, sun
cam_auto = bpy.data.cameras.new('AutoCamera')
cam_auto.lens = 50.0
cam_auto.sensor_width = 36.0
cam_auto.clip_end = 1000.0
ob_auto_camera = bpy.data.objects.new('AutoCamera', cam_auto)
scene.collection.objects.link(ob_auto_camera)
ob_auto_camera.location = (22.6633, -27.1959, 18.1306)
ob_auto_camera.rotation_euler = (1.09748, -7.21219e-08, 0.694738)
scene.camera = ob_auto_camera
light_auto_sun = bpy.data.lights.new('AutoSun', 'SUN')
light_auto_sun.energy = 3.0
light_auto_sun.angle = 0.0523599
ob_auto_sun = bpy.data.objects.new('AutoSun', light_auto_sun)
scene.collection.objects.link(ob_auto_sun)
ob_auto_sun.rotation_euler = (0.872665, 0.174533, 0.523599)
bpy.context.view_layer.update()
